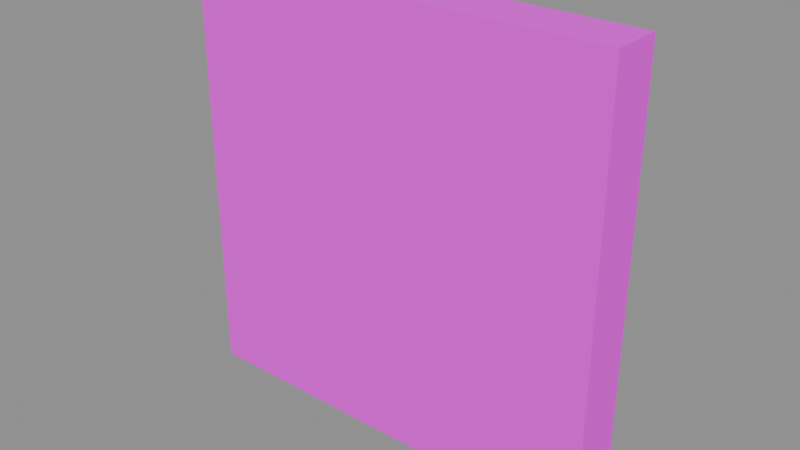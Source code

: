 # Source: DECAL_EXTINCT.blend  (saved by Blender 5.1.30; exported with 4.5.12 LTS)
import bpy
from mathutils import Matrix  # noqa: F401  (used for matrix-valued properties, if any)

bpy.ops.wm.read_factory_settings(use_empty=True)
scene = bpy.context.scene
scene.name = 'Scene'

# ---- images (referenced by path relative to the original .blend; pixels are not part of the script)
import os
ASSET_DIR = os.environ.get("B2B_ASSET_DIR", "")  # directory of the original .blend (textures are referenced by path, not embedded)
HERE = os.path.dirname(os.path.abspath(__file__))  # packed textures are extracted next to this script under _unpacked/

def load_image(name, relpath, width, height, colorspace="sRGB"):
    """Load a texture the original file referenced (path relative to the .blend, or extracted next to this script)."""
    p = next((c for c in (os.path.join(HERE, relpath), os.path.join(ASSET_DIR, relpath)) if relpath and os.path.exists(c)), "")
    if p:
        img = bpy.data.images.load(p, check_existing=True)
        img.name = name
    else:  # same state as the original file: an image datablock whose file is absent (Cycles renders it pink)
        img = bpy.data.images.new(name, width, height)
        img.source = "FILE"
        img.filepath = "//" + (relpath or name)
    img.colorspace_settings.name = colorspace
    return img
img_specialdecal_extinct_webp = load_image('SPECIALDECAL.EXTINCT.webp', 'SPECIALDECAL.EXTINCT.webp', 1024, 1024, 'sRGB')

# ---- materials (node trees are filled in below, after node groups)
mat_logo2decal = bpy.data.materials.new('Logo2Decal')
mat_logo2decal.surface_render_method = 'BLENDED'
mat_logo2decal.blend_method = 'BLEND'

# ---- material node trees
mat_logo2decal.use_nodes = True; mat_logo2decal.node_tree.nodes.clear()
_N = mat_logo2decal.node_tree.nodes; _L = mat_logo2decal.node_tree.links
n0 = _N.new('ShaderNodeOutputMaterial'); n0.name = 'Material Output'; n0.location = (600, 0)
n1 = _N.new('ShaderNodeBsdfPrincipled'); n1.name = 'Principled BSDF'; n1.location = (250, 0)
n1.inputs[2].default_value = 1.0
n2 = _N.new('ShaderNodeTexImage'); n2.name = 'Diffuse'; n2.location = (-700, 300)
n2.label = 'Diffuse'
n2.image = img_specialdecal_extinct_webp
_L.new(n1.outputs[0], n0.inputs[0])
_L.new(n2.outputs[0], n1.inputs[0])
_L.new(n2.outputs[1], n1.inputs[4])
n0.is_active_output = True

# ---- meshes
me_decal_extinct = bpy.data.meshes.new('DECAL_EXTINCT')
me_decal_extinct.from_pydata([(-1.0, -0.1181, 1.0), (-1.0, 0.1181, 1.0), (-1.0, -0.1181, 2.073e-08), (-1.0, 0.1181, -2.073e-08), (-1.0, -0.1181, -1.0), (-1.0, 0.1181, -1.0), (1.0, 0.1181, 1.0), (1.0, -0.1181, 1.0), (1.0, 0.1181, -2.073e-08), (1.0, -0.1181, 2.073e-08), (1.0, 0.1181, -1.0), (1.0, -0.1181, -1.0), (1.0, 0.1181, 1.0), (0.0, -0.1181, 1.0), (1.0, -0.1181, 1.0), (0.0, 0.1181, 1.0), (-1.0, 0.1181, 1.0), (-1.0, -0.1181, 1.0), (1.0, -0.1181, -1.0), (0.0, 0.1181, -1.0), (1.0, 0.1181, -1.0), (0.0, -0.1181, -1.0), (-1.0, -0.1181, -1.0), (-1.0, 0.1181, -1.0), (0.0, 0.1181, -1.0), (1.0, 0.1181, -2.073e-08), (1.0, 0.1181, -1.0), (0.0, 0.1181, -2.073e-08), (-1.0, 0.1181, -1.0), (1.0, 0.1181, 1.0), (-1.0, 0.1181, -2.073e-08), (0.0, 0.1181, 1.0), (-1.0, 0.1181, 1.0), (-1.0, -0.1181, -1.0), (0.0, -0.1181, -1.0), (-1.0, -0.1181, 2.073e-08), (0.0, -0.1181, 2.073e-08), (1.0, -0.1181, -1.0), (-1.0, -0.1181, 1.0), (1.0, -0.1181, 2.073e-08), (0.0, -0.1181, 1.0), (1.0, -0.1181, 1.0)], [], [(0, 1, 2), (2, 1, 3), (2, 3, 4), (4, 3, 5), (6, 7, 8), (8, 7, 9), (8, 9, 10), (10, 9, 11), (12, 13, 14), (15, 13, 12), (16, 13, 15), (17, 13, 16), (18, 19, 20), (21, 19, 18), (22, 19, 21), (23, 19, 22), (24, 25, 26), (27, 25, 24), (28, 27, 24), (27, 29, 25), (30, 27, 28), (31, 29, 27), (30, 31, 27), (32, 31, 30), (33, 34, 35), (35, 34, 36), (37, 36, 34), (35, 36, 38), (39, 36, 37), (38, 36, 40), (41, 36, 39), (40, 36, 41)])
me_decal_extinct.polygons.foreach_set('use_smooth', [True] * 32)
_uv = me_decal_extinct.uv_layers.new(name='UVMap')
_uv.uv.foreach_set('vector', [0.0, 0.0, 1.0, 0.0, 0.0, 0.5, 0.0, 0.5, 1.0, 0.0, 1.0, 0.5, 0.0, 0.5, 1.0, 0.5, 0.0, 1.0, 0.0, 1.0, 1.0, 0.5, 1.0, 1.0, 0.0, 0.0, 1.0, 0.0, 0.0, 0.5, 0.0, 0.5, 1.0, 0.0, 1.0, 0.5, 0.0, 0.5, 1.0, 0.5, 0.0, 1.0, 0.0, 1.0, 1.0, 0.5, 1.0, 1.0, 1.0, 1.0, 0.5, 0.0, 1.0, 0.0, 0.5, 1.0, 0.5, 0.0, 1.0, 1.0, 0.0, 1.0, 0.5, 0.0, 0.5, 1.0, 0.0, 0.0, 0.5, 0.0, 0.0, 1.0, 1.0, 1.0, 0.5, 0.0, 1.0, 0.0, 0.5, 1.0, 0.5, 0.0, 1.0, 1.0, 0.0, 1.0, 0.5, 0.0, 0.5, 1.0, 0.0, 0.0, 0.5, 0.0, 0.0, 1.0, 0.5, 1.0, 1.0, 0.5, 1.0, 1.0, 0.5, 0.5, 1.0, 0.5, 0.5, 1.0, 0.0, 1.0, 0.5, 0.5, 0.5, 1.0, 0.5, 0.5, 1.0, 0.0, 1.0, 0.5, 0.0, 0.5, 0.5, 0.5, 0.0, 1.0, 0.5, 0.0, 1.0, 0.0, 0.5, 0.5, 0.0, 0.5, 0.5, 0.0, 0.5, 0.5, 0.0, 0.0, 0.5, 0.0, 0.0, 0.5, 0.0, 0.0, 0.5, 0.0, 0.0, 0.5, 0.0, 0.5, 0.5, 0.0, 0.5, 0.5, 1.0, 0.0, 0.5, 0.5, 0.5, 0.0, 0.0, 0.5, 0.5, 0.5, 0.0, 1.0, 1.0, 0.5, 0.5, 0.5, 1.0, 0.0, 0.0, 1.0, 0.5, 0.5, 0.5, 1.0, 1.0, 1.0, 0.5, 0.5, 1.0, 0.5, 0.5, 1.0, 0.5, 0.5, 1.0, 1.0])
me_decal_extinct.materials.append(mat_logo2decal)
me_decal_extinct.update()
me_decal_extinct.normals_split_custom_set([tuple(v) for v in zip(*[iter([-1.0, 0.000983, -0.0009831, -1.0, 0.000983, -0.0009831, -1.0, 0.0009831, -0.000983, -1.0, 0.0009831, -0.000983, -1.0, 0.000983, -0.0009831, -1.0, 0.0009831, -0.000983, -1.0, 0.0009831, -0.000983, -1.0, 0.0009831, -0.000983, -1.0, 0.0009831, -0.000983, -1.0, 0.0009831, -0.000983, -1.0, 0.0009831, -0.000983, -1.0, 0.000983, -0.0009831, 1.0, -0.0009588, 0.0, 1.0, -0.0009588, -4.585e-08, 1.0, -0.0009588, -4.582e-08, 1.0, -0.0009588, -4.582e-08, 1.0, -0.0009588, -4.585e-08, 1.0, -0.0009588, 4.616e-08, 1.0, -0.0009588, -4.582e-08, 1.0, -0.0009588, 4.616e-08, 1.0, -0.0009588, -9.906e-11, 1.0, -0.0009588, -9.906e-11, 1.0, -0.0009588, 4.616e-08, 1.0, -0.0009588, 4.626e-08, 0.000983, 0.0009831, 1.0, 0.000983, 0.0009831, 1.0, 0.000983, 0.0009831, 1.0, 0.000983, 0.0009831, 1.0, 0.000983, 0.0009831, 1.0, 0.000983, 0.0009831, 1.0, 0.0009831, 0.000983, 1.0, 0.000983, 0.0009831, 1.0, 0.000983, 0.0009831, 1.0, 0.000983, 0.0009831, 1.0, 0.000983, 0.0009831, 1.0, 0.0009831, 0.000983, 1.0, -4.602e-08, -0.0009588, -1.0, -4.599e-08, -0.0009588, -1.0, 0.0, -0.0009588, -1.0, 4.599e-08, -0.0009588, -1.0, -4.599e-08, -0.0009588, -1.0, -4.602e-08, -0.0009588, -1.0, 4.58e-08, -0.0009588, -1.0, -4.599e-08, -0.0009588, -1.0, 4.599e-08, -0.0009588, -1.0, -4.191e-11, -0.0009588, -1.0, -4.599e-08, -0.0009588, -1.0, 4.58e-08, -0.0009588, -1.0, 0.000983, 1.0, -0.0009832, 0.0009831, 1.0, -0.0009832, 0.000983, 1.0, -0.0009833, 0.000983, 1.0, -0.0009832, 0.0009831, 1.0, -0.0009832, 0.000983, 1.0, -0.0009832, 0.0009831, 1.0, -0.0009832, 0.000983, 1.0, -0.0009832, 0.000983, 1.0, -0.0009832, 0.000983, 1.0, -0.0009832, 0.000983, 1.0, -0.0009832, 0.0009831, 1.0, -0.0009832, 0.0009831, 1.0, -0.0009832, 0.000983, 1.0, -0.0009832, 0.0009831, 1.0, -0.0009832, 0.000983, 1.0, -0.0009832, 0.000983, 1.0, -0.0009832, 0.000983, 1.0, -0.0009832, 0.0009831, 1.0, -0.0009832, 0.000983, 1.0, -0.0009832, 0.000983, 1.0, -0.0009832, 0.000983, 1.0, -0.0009832, 0.000983, 1.0, -0.0009832, 0.0009831, 1.0, -0.0009832, 0.0, -1.0, 1.788e-07, 0.0, -1.0, 1.788e-07, 0.0, -1.0, 1.788e-07, 0.0, -1.0, 1.788e-07, 0.0, -1.0, 1.788e-07, 0.0, -1.0, 1.788e-07, 0.0, -1.0, 1.788e-07, 0.0, -1.0, 1.788e-07, 0.0, -1.0, 1.788e-07, 0.0, -1.0, 1.788e-07, 0.0, -1.0, 1.788e-07, 0.0, -1.0, 1.788e-07, 0.0, -1.0, 1.788e-07, 0.0, -1.0, 1.788e-07, 0.0, -1.0, 1.788e-07, 0.0, -1.0, 1.788e-07, 0.0, -1.0, 1.788e-07, 0.0, -1.0, 1.788e-07, 0.0, -1.0, 1.788e-07, 0.0, -1.0, 1.788e-07, 0.0, -1.0, 1.788e-07, 0.0, -1.0, 1.788e-07, 0.0, -1.0, 1.788e-07, 0.0, -1.0, 1.788e-07])] * 3)])

# ---- objects
ob_decal_extinct = bpy.data.objects.new('DECAL_EXTINCT', me_decal_extinct)

# ---- transforms, parenting, visibility, modifiers, constraints
ob_decal_extinct.location = (0.0, 0.0, 0.0)
ob_decal_extinct.rotation_mode = 'QUATERNION'
ob_decal_extinct.rotation_quaternion = (1.0, 0.0, 0.0, 0.0)

# ---- collection membership
scene.collection.objects.link(ob_decal_extinct)

# ---- scene / render settings (as saved in the file)
scene.frame_start = 1; scene.frame_end = 250; scene.frame_set(1)
scene.render.engine = 'BLENDER_EEVEE_NEXT'
scene.render.bake_bias = 0.0
scene.render.bake_samples = 0
scene.cycles.sampling_pattern = 'TABULATED_SOBOL'
scene.eevee.use_volume_custom_range = False
bpy.context.view_layer.update()

# ---- added for rendering (the .blend has no active camera and no usable light): camera, sun + grey world if the file has none
cam_auto = bpy.data.cameras.new('AutoCamera')
cam_auto.lens = 50.0
cam_auto.sensor_width = 36.0
cam_auto.clip_end = 1000.0
ob_auto_camera = bpy.data.objects.new('AutoCamera', cam_auto)
scene.collection.objects.link(ob_auto_camera)
ob_auto_camera.location = (2.62603, -3.15124, 2.10083)
ob_auto_camera.rotation_euler = (1.09748, -7.21219e-08, 0.694738)
scene.camera = ob_auto_camera
light_auto_sun = bpy.data.lights.new('AutoSun', 'SUN')
light_auto_sun.energy = 3.0
light_auto_sun.angle = 0.0523599
ob_auto_sun = bpy.data.objects.new('AutoSun', light_auto_sun)
scene.collection.objects.link(ob_auto_sun)
ob_auto_sun.rotation_euler = (0.872665, 0.174533, 0.523599)
if scene.world is None:
    world_auto = bpy.data.worlds.new('AutoWorld')
    world_auto.color = (0.3, 0.3, 0.3)
    scene.world = world_auto
bpy.context.view_layer.update()
